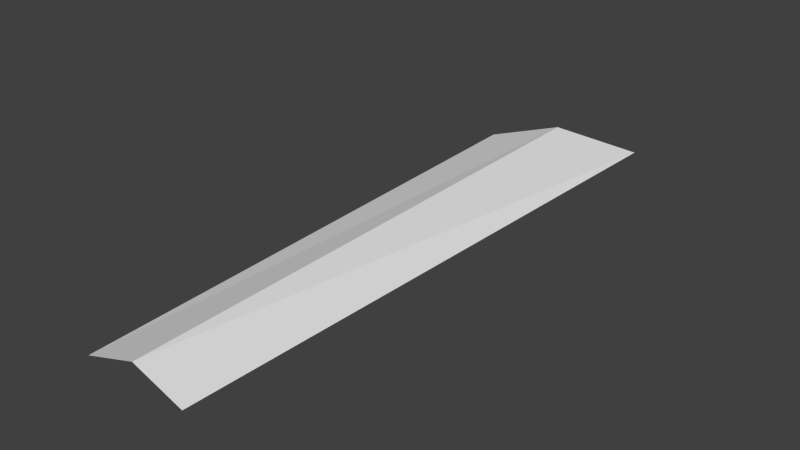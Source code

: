 # Source: light_bean.blend  (saved by Blender 2.70.0; exported with 4.5.12 LTS)
import bpy
from mathutils import Matrix  # noqa: F401  (used for matrix-valued properties, if any)

bpy.ops.wm.read_factory_settings(use_empty=True)
scene = bpy.context.scene
scene.name = 'Scene'

# ---- collections
col_collection_1 = bpy.data.collections.new('Collection 1'); scene.collection.children.link(col_collection_1)

# ---- materials (node trees are filled in below, after node groups)
mat_material_001 = bpy.data.materials.new('Material.001')
mat_material_001.alpha_threshold = 0.0
mat_material_001.use_transparent_shadow = False
mat_material_001.roughness = 0.5
mat_material_001.specular_intensity = 0.0
mat_material_001.line_color = (0.0, 0.0, 0.0, 1.0)

# ---- material node trees

# ---- world
world_world = bpy.data.worlds.new('World'); scene.world = world_world
world_world.color = (0.05088, 0.05088, 0.05088)
world_world.use_sun_shadow = False
world_world.sun_shadow_jitter_overblur = 0.0
world_world.cycles.sampling_method = 'MANUAL'
world_world.cycles.sample_map_resolution = 256

# ---- meshes
me_plane = bpy.data.meshes.new('Plane')
me_plane.from_pydata([(-1.0, -1.0, 0.0), (1.0, -1.0, 0.0), (-1.339, 3.14, 7.167e-08), (1.339, 3.554, -7.167e-08), (-0.115, 3.329, 0.1359), (0.02609, -1.0, 0.1359)], [], [(0, 5, 4, 2), (5, 1, 3, 4)])
_uv = me_plane.uv_layers.new(name='UVMap')
_uv.uv.foreach_set('vector', [0.00576, 1.028, 0.005758, 0.4992, 0.9878, 0.5569, 0.9878, 1.028, 0.005758, 0.4992, 0.005756, -0.002678, 0.9878, -0.002683, 0.9878, 0.5569])
me_plane.materials.append(mat_material_001)
me_plane.use_remesh_preserve_volume = False
me_plane.use_remesh_preserve_attributes = False
me_plane.use_mirror_vertex_groups = False
me_plane.update()

# ---- objects
ob_plane = bpy.data.objects.new('Plane', me_plane)

# ---- transforms, parenting, visibility, modifiers, constraints
ob_plane.location = (0.0, 0.0, 0.0)
ob_plane.rotation_euler = (0.0, -1.311e-06, 0.0)
ob_plane.scale = (0.405, 1.0, 1.0)
ob_plane.lineart.crease_threshold = 0.0

# ---- collection membership
col_collection_1.objects.link(ob_plane)

# ---- scene / render settings (as saved in the file)
scene.frame_start = 1; scene.frame_end = 250; scene.frame_set(1)
scene.render.engine = 'BLENDER_EEVEE_NEXT'
scene.render.resolution_percentage = 50
scene.render.dither_intensity = 0.0
scene.cycles.use_denoising = False
scene.cycles.samples = 10
scene.cycles.sampling_pattern = 'TABULATED_SOBOL'
scene.cycles.light_sampling_threshold = 0.0
scene.cycles.use_adaptive_sampling = False
scene.cycles.use_light_tree = False
scene.cycles.blur_glossy = 0.0
scene.cycles.volume_bounces = 1
scene.cycles.pixel_filter_type = 'GAUSSIAN'
scene.cycles.sample_clamp_indirect = 0.0
scene.view_settings.view_transform = 'Standard'
bpy.context.view_layer.update()

# ---- added for rendering (the .blend has no active camera and no usable light): camera, sun
cam_auto = bpy.data.cameras.new('AutoCamera')
cam_auto.lens = 50.0
cam_auto.sensor_width = 36.0
cam_auto.clip_end = 1000.0
ob_auto_camera = bpy.data.objects.new('AutoCamera', cam_auto)
scene.collection.objects.link(ob_auto_camera)
ob_auto_camera.location = (4.33282, -3.92253, 3.53422)
ob_auto_camera.rotation_euler = (1.09748, -7.21219e-08, 0.694738)
scene.camera = ob_auto_camera
light_auto_sun = bpy.data.lights.new('AutoSun', 'SUN')
light_auto_sun.energy = 3.0
light_auto_sun.angle = 0.0523599
ob_auto_sun = bpy.data.objects.new('AutoSun', light_auto_sun)
scene.collection.objects.link(ob_auto_sun)
ob_auto_sun.rotation_euler = (0.872665, 0.174533, 0.523599)
bpy.context.view_layer.update()
